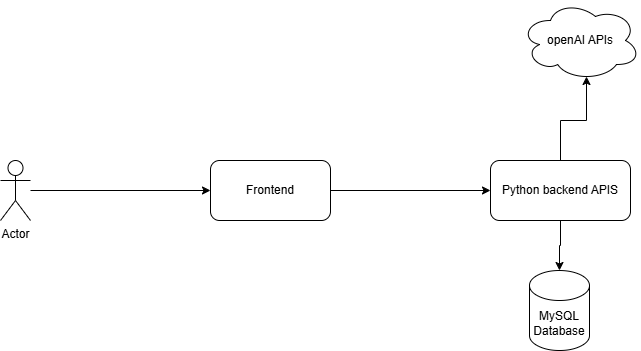

The diagram above was exported from draw.io. Its source (the exported page's mxGraphModel, read from the mxfile embedded in the PNG):
<mxGraphModel dx="1050" dy="522" grid="1" gridSize="10" guides="1" tooltips="1" connect="1" arrows="1" fold="1" page="1" pageScale="1" pageWidth="850" pageHeight="1100" math="0" shadow="0">
  <root>
    <mxCell id="0" />
    <mxCell id="1" parent="0" />
    <mxCell id="5EBgTwRfiE3J3TTopYLO-8" value="" style="edgeStyle=orthogonalEdgeStyle;rounded=0;orthogonalLoop=1;jettySize=auto;html=1;" parent="1" source="5EBgTwRfiE3J3TTopYLO-1" target="5EBgTwRfiE3J3TTopYLO-2" edge="1">
      <mxGeometry relative="1" as="geometry" />
    </mxCell>
    <mxCell id="5EBgTwRfiE3J3TTopYLO-1" value="Python backend APIS" style="rounded=1;whiteSpace=wrap;html=1;" parent="1" vertex="1">
      <mxGeometry x="560" y="240" width="140" height="60" as="geometry" />
    </mxCell>
    <mxCell id="5EBgTwRfiE3J3TTopYLO-2" value="MySQL Database" style="shape=cylinder3;whiteSpace=wrap;html=1;boundedLbl=1;backgroundOutline=1;size=15;" parent="1" vertex="1">
      <mxGeometry x="599" y="350" width="60" height="80" as="geometry" />
    </mxCell>
    <mxCell id="5EBgTwRfiE3J3TTopYLO-7" style="edgeStyle=orthogonalEdgeStyle;rounded=0;orthogonalLoop=1;jettySize=auto;html=1;entryX=0;entryY=0.5;entryDx=0;entryDy=0;" parent="1" source="5EBgTwRfiE3J3TTopYLO-3" target="5EBgTwRfiE3J3TTopYLO-1" edge="1">
      <mxGeometry relative="1" as="geometry" />
    </mxCell>
    <mxCell id="5EBgTwRfiE3J3TTopYLO-3" value="Frontend" style="rounded=1;whiteSpace=wrap;html=1;" parent="1" vertex="1">
      <mxGeometry x="280" y="240" width="120" height="60" as="geometry" />
    </mxCell>
    <mxCell id="5EBgTwRfiE3J3TTopYLO-6" style="edgeStyle=orthogonalEdgeStyle;rounded=0;orthogonalLoop=1;jettySize=auto;html=1;entryX=0;entryY=0.5;entryDx=0;entryDy=0;" parent="1" source="5EBgTwRfiE3J3TTopYLO-4" target="5EBgTwRfiE3J3TTopYLO-3" edge="1">
      <mxGeometry relative="1" as="geometry" />
    </mxCell>
    <mxCell id="5EBgTwRfiE3J3TTopYLO-4" value="Actor" style="shape=umlActor;verticalLabelPosition=bottom;verticalAlign=top;html=1;outlineConnect=0;" parent="1" vertex="1">
      <mxGeometry x="70" y="240" width="30" height="60" as="geometry" />
    </mxCell>
    <mxCell id="5EBgTwRfiE3J3TTopYLO-9" value="openAI APIs" style="ellipse;shape=cloud;whiteSpace=wrap;html=1;" parent="1" vertex="1">
      <mxGeometry x="590" y="80" width="120" height="80" as="geometry" />
    </mxCell>
    <mxCell id="5EBgTwRfiE3J3TTopYLO-10" style="edgeStyle=orthogonalEdgeStyle;rounded=0;orthogonalLoop=1;jettySize=auto;html=1;entryX=0.55;entryY=0.95;entryDx=0;entryDy=0;entryPerimeter=0;" parent="1" source="5EBgTwRfiE3J3TTopYLO-1" target="5EBgTwRfiE3J3TTopYLO-9" edge="1">
      <mxGeometry relative="1" as="geometry" />
    </mxCell>
  </root>
</mxGraphModel>